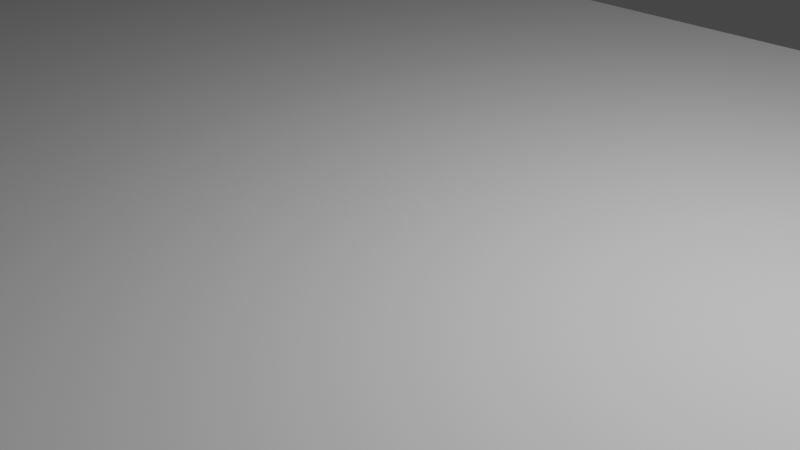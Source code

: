 # Source: woodenfloor.blend  (saved by Blender 2.80.75; exported with 4.5.12 LTS)
import bpy
from mathutils import Matrix  # noqa: F401  (used for matrix-valued properties, if any)

bpy.ops.wm.read_factory_settings(use_empty=True)
scene = bpy.context.scene
scene.name = 'Scene'

# ---- collections
col_collection = bpy.data.collections.new('Collection'); scene.collection.children.link(col_collection)

# ---- world
world_world = bpy.data.worlds.new('World'); scene.world = world_world
world_world.use_nodes = True; world_world.node_tree.nodes.clear()
_N = world_world.node_tree.nodes; _L = world_world.node_tree.links
n0 = _N.new('ShaderNodeOutputWorld'); n0.name = 'World Output'; n0.location = (300, 300)
n1 = _N.new('ShaderNodeBackground'); n1.name = 'Background'; n1.location = (10, 300)
n1.inputs[0].default_value = (0.05088, 0.05088, 0.05088, 1.0)
_L.new(n1.outputs[0], n0.inputs[0])
n0.is_active_output = True
world_world.color = (0.05088, 0.05088, 0.05088)
world_world.use_sun_shadow = False
world_world.sun_shadow_jitter_overblur = 0.0

# ---- cameras
cam_camera = bpy.data.cameras.new('Camera')
cam_camera.clip_end = 100.0
cam_camera.ortho_scale = 7.314

# ---- lights
light_light = bpy.data.lights.new('Light', 'POINT')
light_light.transmission_factor = 0.0
light_light.energy = 1000.0
light_light.shadow_soft_size = 0.1
light_light.shadow_maximum_resolution = 0.006
light_light.use_absolute_resolution = True

# ---- meshes
me_cube_001 = bpy.data.meshes.new('Cube.001')
me_cube_001.from_pydata([(-1.0, -1.0, -1.0), (-1.0, -1.0, 1.0), (1.0, -1.0, -1.0), (1.0, -1.0, 1.0), (-1.0, 0.6753, 1.031), (-1.0, 0.674, -0.9635), (-1.0, 0.6748, 1.034), (-1.0, 0.6748, -0.9658), (1.0, 1.0, -1.0), (1.0, 1.0, 1.0), (-1.0, 0.6748, 0.03417), (-0.2385, 0.6748, -0.9658), (-0.2385, 0.6748, 1.034), (1.0, 1.0, 0.0), (-1.0, 0.6744, -0.9647), (-1.0, 0.6747, -0.4652), (0.2528, 1.0, 1.0), (0.2528, 1.0, -1.0)], [], [(0, 1, 6, 10, 7), (8, 13, 9, 3, 2), (2, 3, 1, 0), (7, 11, 17, 8, 2, 0), (9, 16, 12, 6, 1, 3), (10, 15, 14, 7), (17, 11, 7, 14, 5, 4, 6, 12, 16), (6, 4, 15, 10), (4, 5, 14, 15), (8, 17, 16, 9, 13)])
_uv = me_cube_001.uv_layers.new(name='UVMap')
_uv.uv.foreach_set('vector', [0.375, 0.0, 0.625, 0.0, 0.625, 0.25, 0.5, 0.25, 0.375, 0.25, 0.375, 0.5, 0.5, 0.5, 0.625, 0.5, 0.625, 0.75, 0.375, 0.75, 0.375, 0.75, 0.625, 0.75, 0.625, 1.0, 0.375, 1.0, 0.125, 0.5, 0.25, 0.5, 0.3125, 0.5, 0.375, 0.5, 0.375, 0.75, 0.125, 0.75, 0.625, 0.5, 0.6875, 0.5, 0.75, 0.5, 0.875, 0.5, 0.875, 0.75, 0.625, 0.75, 0.5, 0.25, 0.4485, 0.261, 0.397, 0.272, 0.375, 0.25, 0.375, 0.4375, 0.375, 0.375, 0.375, 0.25, 0.397, 0.272, 0.419, 0.294, 0.581, 0.294, 0.625, 0.25, 0.625, 0.375, 0.625, 0.4375, 0.625, 0.25, 0.581, 0.294, 0.4485, 0.261, 0.5, 0.25, 0.581, 0.294, 0.419, 0.294, 0.397, 0.272, 0.4485, 0.261, 0.375, 0.5, 0.375, 0.4375, 0.625, 0.4375, 0.625, 0.5, 0.5, 0.5])
me_cube_001.use_remesh_preserve_volume = False
me_cube_001.use_remesh_preserve_attributes = False
me_cube_001.use_mirror_vertex_groups = False
me_cube_001.update()

# ---- objects
ob_light = bpy.data.objects.new('Light', light_light)
ob_camera = bpy.data.objects.new('Camera', cam_camera)
ob_cube = bpy.data.objects.new('Cube', me_cube_001)

# ---- transforms, parenting, visibility, modifiers, constraints
ob_light.location = (4.076, 1.005, 5.904)
ob_light.rotation_euler = (0.6503, 0.05522, 1.866)
ob_light.lock_rotations_4d = False
ob_light.empty_display_type = 'ARROWS'
ob_light.color = (0.0, 0.0, 0.0, 0.0)
ob_light.lineart.crease_threshold = 0.0
ob_camera.location = (7.359, -6.926, 4.958)
ob_camera.rotation_euler = (1.109, 0.0, 0.8149)
ob_camera.lock_rotations_4d = False
ob_camera.empty_display_type = 'ARROWS'
ob_camera.color = (0.0, 0.0, 0.0, 0.0)
ob_camera.display_type = 'WIRE'
ob_camera.lineart.crease_threshold = 0.0
ob_cube.location = (5.6, 0.34, 0.0)
ob_cube.rotation_euler = (0.01222, 0.0, 0.0)
ob_cube.scale = (17.8, 11.03, 0.01)
ob_cube.lineart.crease_threshold = 0.0

# ---- collection membership
col_collection.objects.link(ob_light)
col_collection.objects.link(ob_camera)
col_collection.objects.link(ob_cube)

# ---- scene / render settings (as saved in the file)
scene.camera = ob_camera
scene.frame_start = 1; scene.frame_end = 250; scene.frame_set(1)
scene.render.engine = 'BLENDER_EEVEE_NEXT'
scene.cycles.use_denoising = False
scene.cycles.samples = 128
scene.cycles.sampling_pattern = 'TABULATED_SOBOL'
scene.cycles.use_adaptive_sampling = False
scene.cycles.use_light_tree = False
scene.view_settings.view_transform = 'Filmic'
bpy.context.view_layer.update()
